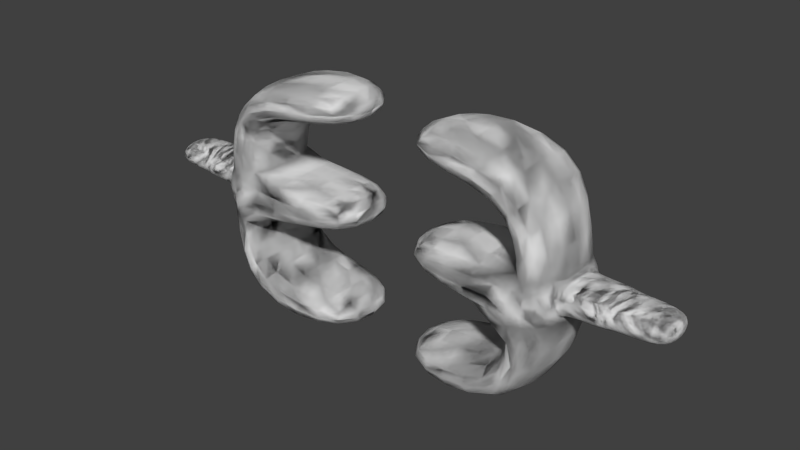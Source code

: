 # Source: mesh.blend  (saved by Blender 2.79.0; exported with 4.5.12 LTS)
import bpy
from mathutils import Matrix  # noqa: F401  (used for matrix-valued properties, if any)

bpy.ops.wm.read_factory_settings(use_empty=True)
scene = bpy.context.scene
scene.name = 'Scene'

# ---- collections
col_collection_1 = bpy.data.collections.new('Collection 1'); scene.collection.children.link(col_collection_1)

# ---- materials (node trees are filled in below, after node groups)
mat_material = bpy.data.materials.new('Material')
mat_material.alpha_threshold = 0.0
mat_material.use_transparent_shadow = False
mat_material.roughness = 0.5

# ---- material node trees

# ---- world
world_world = bpy.data.worlds.new('World'); scene.world = world_world
world_world.color = (0.05088, 0.05088, 0.05088)
world_world.use_sun_shadow = False
world_world.sun_shadow_jitter_overblur = 0.0
world_world.cycles.sampling_method = 'NONE'
world_world.cycles.sample_map_resolution = 256

# ---- meshes
me_e = bpy.data.meshes.new('E')
me_e.from_pydata([(-2.279, 1.613, 0.7735), (-2.279, 1.613, -0.7726), (-0.2794, 1.613, -0.7726), (-0.2794, 1.613, 0.7735), (-2.279, -1.771, 0.7735), (-2.279, -1.771, -0.7726), (-0.2794, -1.771, -0.7726), (-0.2794, -1.771, 0.7735), (-0.2794, 1.049, -0.5594), (-0.2794, 1.049, 0.5603), (-0.2794, -1.207, -0.7726), (-0.2794, -1.207, 0.7735), (-0.2794, 0.2032, -0.7726), (-0.2794, 0.2032, 0.7735), (-0.2794, -0.3608, -0.7726), (-0.2794, -0.3608, 0.7735), (-1.946, 1.049, 0.7735), (-1.946, -0.3608, 0.5603), (-1.946, 0.2032, 0.7735), (-1.946, 1.049, -0.7726), (-1.946, 0.2032, -0.7726), (-1.946, -0.3608, -0.5594), (-1.946, -1.207, -0.7726), (-1.946, -0.3608, -0.7726), (-1.946, -0.3608, 0.7735), (-1.946, -1.207, 0.7735), (-0.2794, 1.049, -0.5594), (-0.2794, 1.049, 0.5603), (-0.2794, 1.049, -0.5594), (-0.2794, 1.049, 0.5603), (-0.2794, 1.049, -0.7726), (-0.2794, 1.049, 0.7735), (-3.072, -0.2903, 0.4203), (-3.072, 0.1327, 0.4203), (-2.585, 0.2032, 0.5603), (-2.585, 0.2032, -0.5594), (-2.585, -0.3608, -0.5594), (-2.585, -0.3608, 0.5603), (-3.072, -0.2903, -0.4194), (-3.072, 0.1327, -0.4194), (-2.519, -0.2903, 0.4203), (-2.519, 0.1327, 0.4203), (-2.519, 0.1327, -0.4194), (-2.519, -0.2903, -0.4194), (-3.142, 0.1062, -0.367), (-3.142, -0.2639, -0.367), (-3.142, -0.2639, 0.3678), (-3.142, 0.1062, 0.3678), (-3.556, 0.1062, -0.367), (-3.556, -0.2639, -0.367), (-3.556, -0.2639, 0.3678), (-3.556, 0.1062, 0.3678), (-3.84, -0.2176, 0.276), (-3.84, 0.05995, 0.276), (-3.84, 0.05995, -0.2751), (-3.84, -0.2176, -0.2751), (-1.946, -0.3608, -0.7726), (-1.946, -0.3608, 0.7735), (-1.946, -0.3608, 0.5603), (-1.946, -0.3608, -0.5594), (-0.2794, 1.049, -0.5594), (-0.2794, 1.049, -0.5594), (-0.2794, 1.049, 0.5603), (-0.2794, 1.049, 0.5603), (-0.2794, 1.049, -0.5594), (-0.2794, 1.049, 0.5603), (-1.946, 1.049, 0.7735), (-0.2794, 1.049, 0.7735), (-2.279, 1.613, -0.7726), (-0.2794, 1.613, -0.7726), (-1.946, 1.049, -0.7726), (-0.2794, 1.049, -0.7726), (-0.2794, -0.3608, -0.7726), (-1.946, -0.3608, -0.7726), (-0.2794, 0.2032, -0.7726), (-2.279, 1.613, 0.7735), (-0.2794, 1.613, 0.7735), (-1.946, 0.2032, 0.7735), (-1.946, 0.2032, -0.7726), (-2.585, 0.2032, 0.5603), (-2.279, -1.771, 0.7735), (-2.279, -1.771, -0.7726), (-1.946, -1.207, -0.7726), (-1.946, -0.3608, 0.7735), (-1.946, -1.207, 0.7735), (-2.585, 0.2032, -0.5594), (-0.2794, -1.771, -0.7726), (-0.2794, -1.207, -0.7726), (-1.946, -0.3608, 0.5603), (-1.946, -0.3608, -0.5594), (-0.2794, -0.3608, 0.7735), (-0.2794, 0.2032, 0.7735), (-0.2794, -1.771, 0.7735), (-0.2794, -1.207, 0.7735), (-0.2794, 1.049, -0.5594), (-0.2794, 1.049, -0.5594), (-0.2794, 1.049, 0.5603), (-0.2794, 1.049, 0.5603), (-0.2794, 1.049, -0.5594), (-0.2794, 1.049, 0.5603), (-2.585, -0.3608, 0.5603), (-2.585, -0.3608, -0.5594), (-2.519, 0.1327, -0.4194), (-3.072, 0.1327, -0.4194), (-2.519, -0.2903, -0.4194), (-2.519, -0.2903, 0.4203), (-2.519, 0.1327, 0.4203), (-3.072, -0.2903, 0.4203), (-3.072, -0.2903, -0.4194), (-3.072, 0.1327, 0.4203), (-3.142, 0.1062, -0.367), (-3.142, -0.2639, -0.367), (-3.142, -0.2639, 0.3678), (-3.142, 0.1062, 0.3678), (-3.556, 0.1062, 0.3678), (-3.556, 0.1062, -0.367), (-3.556, -0.2639, -0.367), (-3.556, -0.2639, 0.3678), (-3.84, -0.2176, 0.276), (-3.84, 0.05995, -0.2751), (-3.84, -0.2176, -0.2751), (-3.84, 0.05995, 0.276)], [], [(23, 14, 12, 20), (12, 14, 15, 13), (15, 24, 18, 13), (2, 3, 0, 1), (23, 24, 15, 14), (31, 16, 0, 3), (23, 22, 25, 24), (22, 10, 11, 25), (18, 34, 0, 16), (2, 1, 19, 30), (10, 6, 7, 11), (25, 11, 7, 4), (10, 22, 5, 6), (20, 18, 16, 19), (6, 5, 4, 7), (31, 3, 2, 30), (31, 30, 19, 16), (12, 13, 18, 20), (24, 25, 4, 37), (1, 35, 20, 19), (36, 5, 22, 23), (23, 20, 35, 36), (4, 5, 36, 37), (35, 34, 18, 20), (36, 37, 24, 23), (18, 24, 37, 34), (36, 43, 40, 37), (34, 35, 1, 0), (42, 43, 36, 35), (42, 35, 34, 41), (34, 37, 40, 41), (32, 40, 43, 38), (39, 42, 41, 33), (39, 38, 43, 42), (32, 33, 41, 40), (33, 47, 44, 39), (33, 32, 46, 47), (32, 38, 45, 46), (38, 39, 44, 45), (46, 45, 49, 50), (50, 49, 55, 52), (54, 53, 52, 55), (52, 53, 51, 50), (47, 46, 50, 51), (51, 53, 54, 48), (55, 49, 48, 54), (47, 51, 48, 44), (45, 44, 48, 49), (59, 56, 73, 89), (63, 65, 99, 97), (60, 61, 95, 94), (58, 57, 83, 88), (64, 60, 94, 98), (62, 63, 97, 96), (28, 26, 60, 64), (17, 24, 57, 58), (26, 8, 61, 60), (27, 29, 65, 63), (21, 23, 56, 59), (9, 27, 63, 62), (73, 78, 74, 72), (74, 91, 90, 72), (90, 91, 77, 83), (69, 68, 75, 76), (73, 72, 90, 83), (67, 76, 75, 66), (73, 83, 84, 82), (82, 84, 93, 87), (77, 66, 75, 79), (69, 71, 70, 68), (87, 93, 92, 86), (84, 80, 92, 93), (87, 86, 81, 82), (78, 70, 66, 77), (86, 92, 80, 81), (67, 71, 69, 76), (67, 66, 70, 71), (74, 78, 77, 91), (83, 100, 80, 84), (68, 70, 78, 85), (101, 73, 82, 81), (73, 101, 85, 78), (80, 100, 101, 81), (85, 78, 77, 79), (101, 73, 83, 100), (77, 79, 100, 83), (101, 100, 105, 104), (79, 75, 68, 85), (102, 85, 101, 104), (102, 106, 79, 85), (79, 106, 105, 100), (107, 108, 104, 105), (103, 109, 106, 102), (103, 102, 104, 108), (107, 105, 106, 109), (109, 103, 110, 113), (109, 113, 112, 107), (107, 112, 111, 108), (108, 111, 110, 103), (112, 117, 116, 111), (117, 118, 120, 116), (119, 120, 118, 121), (118, 117, 114, 121), (113, 114, 117, 112), (114, 115, 119, 121), (120, 119, 115, 116), (113, 110, 115, 114), (111, 116, 115, 110)])
me_e.polygons.foreach_set('use_smooth', [True] * 108)
_uv = me_e.uv_layers.new(name='UVMap')
_uv.uv.foreach_set('vector', [0.1101, 0.5275, 1.969e-08, 0.5275, 1.182e-08, 0.472, 0.1101, 0.472, 0.4623, 0.8478, 0.4996, 0.8478, 0.4996, 1.0, 0.4623, 1.0, 0.3047, 0.1944, 0.1945, 0.1944, 0.1945, 0.1388, 0.3047, 0.1388, 0.0, 0.6664, 0.1022, 0.6664, 0.1022, 0.8633, 2.363e-08, 0.8633, 0.509, 0.1641, 0.4068, 0.1641, 0.4068, 2.347e-08, 0.509, 0.0, 0.3047, 0.05553, 0.1945, 0.05553, 0.1725, 4.695e-08, 0.3047, 0.0, 0.5649, 0.8205, 0.6208, 0.8205, 0.6208, 0.9727, 0.5649, 0.9727, 0.6112, 0.6564, 0.6112, 0.8205, 0.509, 0.8205, 0.509, 0.6564, 0.1945, 0.1388, 0.1523, 0.1388, 0.1725, 4.695e-08, 0.1945, 0.05553, 0.0, 0.3332, 0.1322, 0.3332, 0.1101, 0.3887, 3.939e-09, 0.3887, 0.6112, 0.26, 0.6484, 0.26, 0.6484, 0.4123, 0.6112, 0.4123, 0.1945, 0.2777, 0.3047, 0.2777, 0.3047, 0.3332, 0.1725, 0.3332, 2.757e-08, 0.6108, 0.1101, 0.6108, 0.1322, 0.6664, 3.151e-08, 0.6664, 0.509, 0.9727, 0.509, 0.8205, 0.5649, 0.8205, 0.5649, 0.9727, 0.4068, 0.8478, 0.4068, 0.6509, 0.509, 0.6509, 0.509, 0.8478, 0.6208, 0.8205, 0.6581, 0.8205, 0.6581, 0.9727, 0.6208, 0.9727, 0.2043, 0.6664, 0.3065, 0.6664, 0.3065, 0.8305, 0.2043, 0.8305, 0.509, 0.1641, 0.6112, 0.1641, 0.6112, 0.3282, 0.509, 0.3282, 0.1945, 0.1944, 0.1945, 0.2777, 0.1725, 0.3332, 0.1523, 0.1944, 0.1322, 0.3332, 0.1523, 0.472, 0.1101, 0.472, 0.1101, 0.3887, 0.1523, 0.5275, 0.1322, 0.6664, 0.1101, 0.6108, 0.1101, 0.5275, 0.1101, 0.5275, 0.1101, 0.472, 0.1523, 0.472, 0.1523, 0.5275, 0.3047, 0.3332, 0.4068, 0.3332, 0.3927, 0.472, 0.3188, 0.472, 0.3624, 0.7976, 0.3624, 0.6874, 0.4046, 0.6664, 0.4046, 0.8186, 0.4949, 0.227, 0.4209, 0.227, 0.4068, 0.1641, 0.509, 0.1641, 0.1945, 0.1388, 0.1945, 0.1944, 0.1523, 0.1944, 0.1523, 0.1388, 0.3927, 0.472, 0.3835, 0.4789, 0.328, 0.4789, 0.3188, 0.472, 0.3188, 0.5275, 0.3927, 0.5275, 0.4068, 0.6664, 0.3047, 0.6664, 0.3835, 0.5206, 0.3835, 0.4789, 0.3927, 0.472, 0.3927, 0.5275, 0.3835, 0.5206, 0.3927, 0.5275, 0.3188, 0.5275, 0.328, 0.5206, 0.3188, 0.5275, 0.3188, 0.472, 0.328, 0.4789, 0.328, 0.5206, 0.2043, 0.8849, 0.2043, 0.8305, 0.2598, 0.8305, 0.2598, 0.8849, 0.6667, 0.2056, 0.6667, 0.26, 0.6112, 0.26, 0.6112, 0.2056, 0.02795, 0.9389, 0.0559, 0.9389, 0.0559, 0.9933, 0.02795, 0.9933, 0.1118, 0.9177, 0.08386, 0.9177, 0.08386, 0.8633, 0.1118, 0.8633, 0.6112, 0.2056, 0.6146, 0.1987, 0.6632, 0.1987, 0.6667, 0.2056, 0.08386, 0.9177, 0.1118, 0.9177, 0.1101, 0.9246, 0.0856, 0.9246, 0.2043, 0.8849, 0.2598, 0.8849, 0.2564, 0.8918, 0.2078, 0.8918, 0.0559, 0.9389, 0.02795, 0.9389, 0.0297, 0.932, 0.05416, 0.932, 0.2078, 0.8918, 0.2564, 0.8918, 0.2564, 0.9325, 0.2078, 0.9325, 0.2078, 0.9325, 0.2564, 0.9325, 0.2503, 0.9605, 0.2139, 0.9605, 0.1302, 0.8633, 0.1302, 0.9175, 0.1118, 0.9175, 0.1118, 0.8633, 0.107, 0.9933, 0.08866, 0.9933, 0.0856, 0.9653, 0.1101, 0.9653, 0.0856, 0.9246, 0.1101, 0.9246, 0.1101, 0.9653, 0.0856, 0.9653, 0.6146, 0.158, 0.6207, 0.13, 0.6571, 0.13, 0.6632, 0.158, 0.0511, 0.8633, 0.05416, 0.8913, 0.0297, 0.8913, 0.03276, 0.8633, 0.6146, 0.1987, 0.6146, 0.158, 0.6632, 0.158, 0.6632, 0.1987, 0.05416, 0.932, 0.0297, 0.932, 0.0297, 0.8913, 0.05416, 0.8913, 0.0, 0.0, 0.0, 0.0, 0.0, 0.0, 0.0, 0.0, 0.0, 0.0, 0.0, 0.0, 0.0, 0.0, 0.0, 0.0, 0.0, 0.0, 0.0, 0.0, 0.0, 0.0, 0.0, 0.0, 0.0, 0.0, 0.0, 0.0, 0.0, 0.0, 0.0, 0.0, 0.0, 0.0, 0.0, 0.0, 0.0, 0.0, 0.0, 0.0, 0.0, 0.0, 0.0, 0.0, 0.0, 0.0, 0.0, 0.0, 0.0, 0.0, 0.0, 0.0, 0.0, 0.0, 0.0, 0.0, 0.0, 0.0, 0.0, 0.0, 0.0, 0.0, 0.0, 0.0, 0.0, 0.0, 0.0, 0.0, 0.0, 0.0, 0.0, 0.0, 0.0, 0.0, 0.0, 0.0, 0.0, 0.0, 0.0, 0.0, 0.0, 0.0, 0.0, 0.0, 0.0, 0.0, 0.0, 0.0, 0.0, 0.0, 0.0, 0.0, 0.0, 0.0, 0.0, 0.0, 0.0422, 0.1944, 0.0422, 0.1388, 0.1523, 0.1388, 0.1523, 0.1944, 0.6484, 0.5645, 0.6484, 0.7167, 0.6112, 0.7167, 0.6112, 0.5645, 0.1523, 0.5275, 0.1523, 0.472, 0.2625, 0.472, 0.2625, 0.5275, 0.509, 0.4539, 0.509, 0.6509, 0.4068, 0.6509, 0.4068, 0.4539, 0.509, 0.2898, 0.509, 0.4539, 0.4068, 0.4539, 0.4068, 0.2898, 0.1523, 0.3887, 0.1523, 0.3332, 0.2845, 0.3332, 0.2625, 0.3887, 0.3065, 0.9708, 0.3065, 0.8186, 0.3624, 0.8186, 0.3624, 0.9708, 0.6112, 0.1641, 0.509, 0.1641, 0.509, 2.934e-08, 0.6112, 0.0, 0.2625, 0.472, 0.2625, 0.3887, 0.2845, 0.3332, 0.3047, 0.472, 0.1523, 0.0, 0.1523, 0.05553, 0.0422, 0.05553, 0.02017, 4.695e-08, 0.6112, 0.5645, 0.6112, 0.4123, 0.6484, 0.4123, 0.6484, 0.5645, 0.2625, 0.6108, 0.2845, 0.6664, 0.1523, 0.6664, 0.1523, 0.6108, 0.1523, 0.2777, 0.1523, 0.3332, 0.02017, 0.3332, 0.0422, 0.2777, 0.3624, 0.8186, 0.3065, 0.8186, 0.3065, 0.6664, 0.3624, 0.6664, 0.1022, 0.6664, 0.2043, 0.6664, 0.2043, 0.8633, 0.1022, 0.8633, 0.2598, 0.9827, 0.2598, 0.8305, 0.2971, 0.8305, 0.2971, 0.9827, 0.509, 0.6564, 0.509, 0.4923, 0.6112, 0.4923, 0.6112, 0.6564, 0.509, 0.4923, 0.509, 0.3282, 0.6112, 0.3282, 0.6112, 0.4923, 0.2625, 0.5275, 0.3047, 0.5275, 0.2845, 0.6664, 0.2625, 0.6108, 0.02017, 4.695e-08, 0.0422, 0.05553, 0.0422, 0.1388, 0.0, 0.1388, 1.576e-08, 0.1944, 0.0422, 0.1944, 0.0422, 0.2777, 0.02017, 0.3332, 0.0422, 0.1944, 1.576e-08, 0.1944, 0.0, 0.1388, 0.0422, 0.1388, 0.4068, 2.347e-08, 0.3927, 0.1388, 0.3188, 0.1388, 0.3047, 0.0, 0.3624, 0.8396, 0.4046, 0.8186, 0.4046, 0.9708, 0.3624, 0.9498, 0.4949, 0.227, 0.509, 0.2898, 0.4068, 0.2898, 0.4209, 0.227, 0.2625, 0.472, 0.3047, 0.472, 0.3047, 0.5275, 0.2625, 0.5275, 0.3188, 0.1388, 0.3927, 0.1388, 0.3835, 0.1458, 0.328, 0.1458, 0.3927, 0.1944, 0.4068, 0.3332, 0.3047, 0.3332, 0.3188, 0.1944, 0.328, 0.1874, 0.3188, 0.1944, 0.3188, 0.1388, 0.328, 0.1458, 0.328, 0.1874, 0.3835, 0.1874, 0.3927, 0.1944, 0.3188, 0.1944, 0.3927, 0.1944, 0.3835, 0.1874, 0.3835, 0.1458, 0.3927, 0.1388, 0.6112, 0.07561, 0.6667, 0.07561, 0.6667, 0.13, 0.6112, 0.13, 0.4623, 0.9022, 0.4068, 0.9022, 0.4068, 0.8478, 0.4623, 0.8478, 0.0559, 0.9177, 0.0559, 0.8633, 0.08386, 0.8633, 0.08386, 0.9177, 0.02795, 0.9389, 0.02795, 0.9933, 2.954e-09, 0.9933, 0.0, 0.9389, 0.4068, 0.9022, 0.4623, 0.9022, 0.4589, 0.9091, 0.4103, 0.9091, 0.0, 0.9389, 0.001747, 0.932, 0.02621, 0.932, 0.02795, 0.9389, 0.6112, 0.07561, 0.6146, 0.06872, 0.6632, 0.06872, 0.6667, 0.07561, 0.08386, 0.9177, 0.08211, 0.9246, 0.05765, 0.9246, 0.0559, 0.9177, 0.6146, 0.06872, 0.6146, 0.02799, 0.6632, 0.02799, 0.6632, 0.06872, 0.6146, 0.02799, 0.6207, 0.0, 0.6571, 0.0, 0.6632, 0.02799, 0.1302, 0.8633, 0.1485, 0.8633, 0.1485, 0.9175, 0.1302, 0.9175, 0.02315, 0.8633, 0.02621, 0.8913, 0.001747, 0.8913, 0.004804, 0.8633, 0.001747, 0.932, 0.001747, 0.8913, 0.02621, 0.8913, 0.02621, 0.932, 0.4103, 0.9498, 0.4589, 0.9498, 0.4528, 0.9778, 0.4164, 0.9778, 0.07905, 0.9933, 0.06071, 0.9933, 0.05765, 0.9653, 0.08211, 0.9653, 0.4103, 0.9091, 0.4589, 0.9091, 0.4589, 0.9498, 0.4103, 0.9498, 0.08211, 0.9246, 0.08211, 0.9653, 0.05765, 0.9653, 0.05765, 0.9246])
me_e.materials.append(mat_material)
me_e.use_remesh_preserve_volume = False
me_e.use_remesh_preserve_attributes = False
me_e.use_mirror_vertex_groups = False
me_e.update()

# ---- objects
ob_cube = bpy.data.objects.new('Cube', me_e)

# ---- transforms, parenting, visibility, modifiers, constraints
ob_cube.location = (0.0, 0.0, 0.0)
ob_cube.rotation_euler = (1.571, -0.0, 0.0)
ob_cube.lineart.crease_threshold = 0.0
_m = ob_cube.modifiers.new('Subsurf', 'SUBSURF')
_m.uv_smooth = 'PRESERVE_CORNERS'
_m.quality = 2
_m.levels = 2
_m.show_only_control_edges = False
_m = ob_cube.modifiers.new('Mirror', 'MIRROR')

# ---- collection membership
col_collection_1.objects.link(ob_cube)

# ---- scene / render settings (as saved in the file)
scene.frame_start = 1; scene.frame_end = 250; scene.frame_set(0)
scene.render.engine = 'BLENDER_EEVEE_NEXT'
scene.render.resolution_percentage = 50
scene.render.dither_intensity = 0.0
scene.cycles.use_denoising = False
scene.cycles.samples = 10
scene.cycles.sampling_pattern = 'TABULATED_SOBOL'
scene.cycles.light_sampling_threshold = 0.0
scene.cycles.use_adaptive_sampling = False
scene.cycles.use_light_tree = False
scene.cycles.blur_glossy = 0.0
scene.cycles.pixel_filter_type = 'GAUSSIAN'
scene.cycles.sample_clamp_indirect = 0.0
scene.view_settings.view_transform = 'Standard'
bpy.context.view_layer.update()

# ---- added for rendering (the .blend has no active camera and no usable light): camera, sun
cam_auto = bpy.data.cameras.new('AutoCamera')
cam_auto.lens = 50.0
cam_auto.sensor_width = 36.0
cam_auto.clip_end = 1000.0
ob_auto_camera = bpy.data.objects.new('AutoCamera', cam_auto)
scene.collection.objects.link(ob_auto_camera)
ob_auto_camera.location = (7.81134, -9.37405, 6.17023)
ob_auto_camera.rotation_euler = (1.09748, -7.21219e-08, 0.694738)
scene.camera = ob_auto_camera
light_auto_sun = bpy.data.lights.new('AutoSun', 'SUN')
light_auto_sun.energy = 3.0
light_auto_sun.angle = 0.0523599
ob_auto_sun = bpy.data.objects.new('AutoSun', light_auto_sun)
scene.collection.objects.link(ob_auto_sun)
ob_auto_sun.rotation_euler = (0.872665, 0.174533, 0.523599)
bpy.context.view_layer.update()
